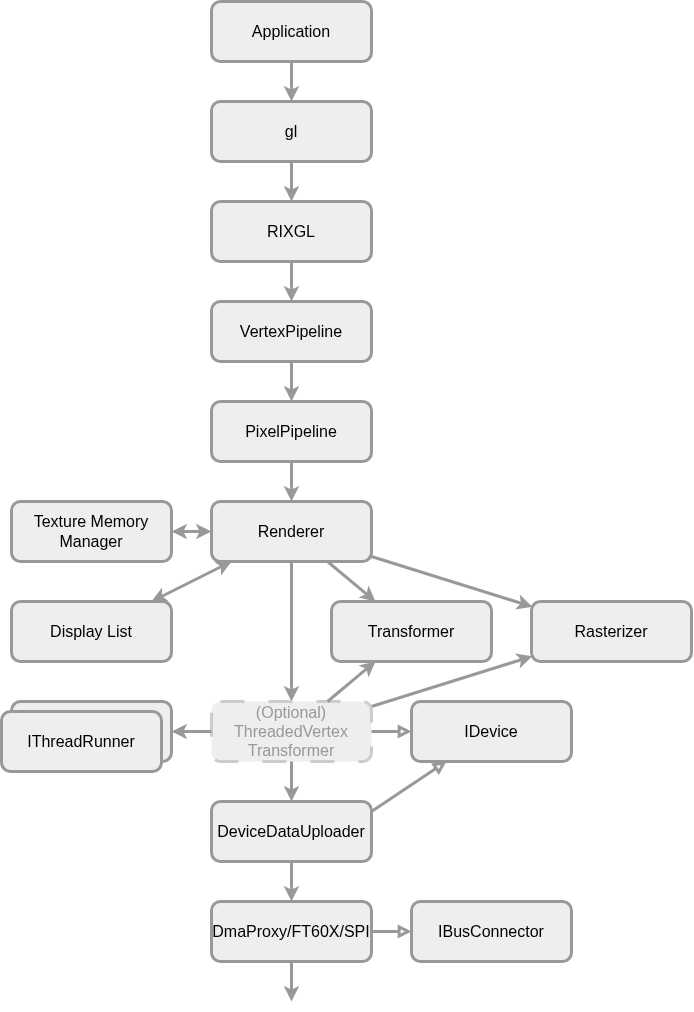

The diagram above was exported from draw.io. Its source (the exported page's mxGraphModel, read from the mxfile embedded in the PNG):
<mxGraphModel dx="1803" dy="1058" grid="1" gridSize="10" guides="1" tooltips="1" connect="1" arrows="1" fold="1" page="1" pageScale="1" pageWidth="827" pageHeight="1169" math="0" shadow="0">
  <root>
    <mxCell id="0" />
    <mxCell id="1" parent="0" />
    <mxCell id="2" parent="1" style="rounded=1;whiteSpace=wrap;html=1;strokeWidth=3;fontSize=16;textShadow=0;glass=0;shadow=0;roundedPerimeter=1;labelBorderColor=none;labelBackgroundColor=none;fillColor=#eeeeee;strokeColor=#999999;shadowColor=#000000;shadowOpacity=100;shadowOffsetX=0;shadowOffsetY=0;shadowBlur=3;" value="Application" vertex="1">
      <mxGeometry height="60" width="160" x="60" y="100" as="geometry" />
    </mxCell>
    <mxCell id="3" edge="1" parent="1" source="2" style="endArrow=classic;html=1;fontColor=#4D4D4D;strokeWidth=3;textShadow=0;labelBorderColor=none;labelBackgroundColor=none;fillColor=#eeeeee;strokeColor=#999999;shadow=0;flowAnimation=0;orthogonal=0;followTerminals=0;rounded=1;curved=0;shadowColor=#000000;shadowOpacity=100;shadowOffsetX=0;shadowOffsetY=0;shadowBlur=3;" target="54" value="">
      <mxGeometry height="50" relative="1" width="50" as="geometry">
        <Array as="points" />
        <mxPoint x="360" y="460" as="sourcePoint" />
        <mxPoint x="140" y="190" as="targetPoint" />
      </mxGeometry>
    </mxCell>
    <mxCell id="6" parent="1" style="rounded=1;whiteSpace=wrap;html=1;strokeWidth=3;fontSize=16;textShadow=0;glass=0;shadow=0;roundedPerimeter=1;labelBorderColor=none;labelBackgroundColor=none;fillColor=#eeeeee;strokeColor=#999999;shadowColor=#000000;shadowOpacity=100;shadowOffsetX=0;shadowOffsetY=0;shadowBlur=3;" value="RIXGL" vertex="1">
      <mxGeometry height="60" width="160" x="60" y="300" as="geometry" />
    </mxCell>
    <mxCell id="8" parent="1" style="rounded=1;whiteSpace=wrap;html=1;strokeWidth=3;fontSize=16;textShadow=0;glass=0;shadow=0;roundedPerimeter=1;labelBorderColor=none;labelBackgroundColor=none;fillColor=#eeeeee;strokeColor=#999999;shadowColor=#000000;shadowOpacity=100;shadowOffsetX=0;shadowOffsetY=0;shadowBlur=3;" value="VertexPipeline" vertex="1">
      <mxGeometry height="60" width="160" x="60" y="400" as="geometry" />
    </mxCell>
    <mxCell id="14" parent="1" style="rounded=1;whiteSpace=wrap;html=1;strokeWidth=3;fontSize=16;textShadow=0;glass=0;shadow=0;roundedPerimeter=1;labelBorderColor=none;labelBackgroundColor=none;fillColor=#eeeeee;strokeColor=#999999;shadowColor=#000000;shadowOpacity=100;shadowOffsetX=0;shadowOffsetY=0;shadowBlur=3;" value="PixelPipeline" vertex="1">
      <mxGeometry height="60" width="160" x="60" y="500" as="geometry" />
    </mxCell>
    <mxCell id="15" edge="1" parent="1" source="8" style="endArrow=classic;html=1;fontSize=16;fontColor=#4D4D4D;strokeWidth=3;labelBackgroundColor=none;textShadow=0;labelBorderColor=none;fillColor=#eeeeee;strokeColor=#999999;shadow=0;flowAnimation=0;orthogonal=0;followTerminals=0;rounded=1;curved=0;shadowColor=#000000;shadowOpacity=100;shadowOffsetX=0;shadowOffsetY=0;shadowBlur=3;" target="14" value="">
      <mxGeometry height="50" relative="1" width="50" as="geometry">
        <mxPoint as="offset" />
        <mxPoint x="460" y="300" as="sourcePoint" />
        <mxPoint x="480" y="349.5" as="targetPoint" />
      </mxGeometry>
    </mxCell>
    <mxCell id="18" parent="1" style="rounded=1;whiteSpace=wrap;html=1;strokeWidth=3;fontSize=16;textShadow=0;glass=0;shadow=0;roundedPerimeter=1;labelBorderColor=none;labelBackgroundColor=none;fillColor=#eeeeee;strokeColor=#999999;shadowOpacity=100;shadowOffsetX=0;shadowOffsetY=0;shadowBlur=3;shadowColor=#000000;" value="Renderer" vertex="1">
      <mxGeometry height="60" width="160" x="60" y="600" as="geometry" />
    </mxCell>
    <mxCell id="19" edge="1" parent="1" source="14" style="endArrow=classic;html=1;fontSize=16;fontColor=#4D4D4D;strokeWidth=3;labelBackgroundColor=none;textShadow=0;labelBorderColor=none;fillColor=#eeeeee;strokeColor=#999999;shadow=0;flowAnimation=0;orthogonal=0;followTerminals=0;rounded=1;curved=0;shadowColor=#000000;shadowOpacity=100;shadowOffsetX=0;shadowOffsetY=0;shadowBlur=3;" target="18" value="">
      <mxGeometry height="50" relative="1" width="50" as="geometry">
        <mxPoint as="offset" />
        <mxPoint x="590" y="360" as="sourcePoint" />
        <mxPoint x="670" y="360" as="targetPoint" />
      </mxGeometry>
    </mxCell>
    <mxCell id="20" edge="1" parent="1" source="18" style="endArrow=classic;html=1;fontSize=15;fontColor=#4D4D4D;strokeWidth=3;labelBackgroundColor=none;startArrow=classic;startFill=1;textShadow=0;labelBorderColor=none;fillColor=#eeeeee;strokeColor=#999999;shadow=0;flowAnimation=0;orthogonal=0;followTerminals=0;rounded=1;curved=0;shadowColor=#000000;shadowBlur=3;shadowOpacity=100;shadowOffsetX=0;shadowOffsetY=0;" target="6LGARlIC4DtKknXbd7AO-56" value="">
      <mxGeometry height="50" relative="1" width="50" y="10" as="geometry">
        <mxPoint as="offset" />
        <mxPoint x="200" y="760" as="sourcePoint" />
        <mxPoint x="20" y="703.3333329999998" as="targetPoint" />
      </mxGeometry>
    </mxCell>
    <mxCell id="21" parent="1" style="rounded=1;whiteSpace=wrap;html=1;strokeWidth=3;fontSize=16;textShadow=0;glass=0;shadow=0;roundedPerimeter=1;labelBorderColor=none;labelBackgroundColor=none;fillColor=#eeeeee;strokeColor=#999999;shadowOpacity=100;shadowOffsetX=0;shadowOffsetY=0;shadowBlur=3;shadowColor=#000000;" value="Rasterizer" vertex="1">
      <mxGeometry height="60" width="160" x="380" y="700" as="geometry" />
    </mxCell>
    <mxCell id="22" edge="1" parent="1" source="18" style="endArrow=classic;html=1;fontSize=15;fontColor=#4D4D4D;strokeWidth=3;labelBackgroundColor=none;startArrow=classic;startFill=1;textShadow=0;labelBorderColor=none;fillColor=#eeeeee;strokeColor=#999999;shadow=0;flowAnimation=0;orthogonal=0;followTerminals=0;rounded=1;curved=0;shadowColor=#000000;shadowOpacity=100;shadowOffsetX=0;shadowOffsetY=0;shadowBlur=3;" target="6LGARlIC4DtKknXbd7AO-55" value="">
      <mxGeometry height="50" relative="1" width="50" y="10" as="geometry">
        <mxPoint as="offset" />
        <mxPoint x="170" y="810" as="sourcePoint" />
        <mxPoint x="20" y="636.6666669999997" as="targetPoint" />
      </mxGeometry>
    </mxCell>
    <mxCell id="23" edge="1" parent="1" source="31" style="endArrow=classic;html=1;fontSize=15;fontColor=#4D4D4D;strokeWidth=3;labelBackgroundColor=none;startArrow=none;startFill=0;textShadow=0;labelBorderColor=none;fillColor=#eeeeee;strokeColor=#999999;shadow=0;flowAnimation=0;orthogonal=0;followTerminals=0;rounded=1;curved=0;shadowColor=#000000;shadowOpacity=100;shadowOffsetX=0;shadowOffsetY=0;shadowBlur=3;" target="21" value="">
      <mxGeometry height="50" relative="1" width="50" y="10" as="geometry">
        <mxPoint as="offset" />
        <Array as="points" />
        <mxPoint x="180" y="820" as="sourcePoint" />
        <mxPoint x="310" y="880" as="targetPoint" />
      </mxGeometry>
    </mxCell>
    <mxCell id="25" edge="1" parent="1" source="18" style="endArrow=classic;html=1;fontSize=16;fontColor=#4D4D4D;strokeWidth=3;labelBackgroundColor=none;textShadow=0;labelBorderColor=none;fillColor=#eeeeee;strokeColor=#999999;shadow=0;flowAnimation=0;orthogonal=0;followTerminals=0;rounded=1;curved=0;shadowColor=#000000;shadowBlur=3;shadowOpacity=100;shadowOffsetX=0;shadowOffsetY=0;" target="31" value="">
      <mxGeometry height="50" relative="1" width="50" y="10" as="geometry">
        <mxPoint as="offset" />
        <mxPoint x="190" y="780" as="sourcePoint" />
        <mxPoint x="270" y="770" as="targetPoint" />
      </mxGeometry>
    </mxCell>
    <mxCell id="30" parent="1" style="rounded=1;whiteSpace=wrap;html=1;strokeWidth=3;fontSize=16;textShadow=0;glass=0;shadow=0;roundedPerimeter=1;labelBorderColor=none;labelBackgroundColor=none;fillColor=#eeeeee;strokeColor=#999999;shadowColor=#000000;shadowOpacity=100;shadowOffsetX=0;shadowOffsetY=0;shadowBlur=3;" value="DmaProxy/FT60X/SPI" vertex="1">
      <mxGeometry height="60" width="160" x="60" y="1000" as="geometry" />
    </mxCell>
    <mxCell id="31" parent="1" style="rounded=1;whiteSpace=wrap;html=1;glass=0;strokeWidth=3;fontSize=16;dashed=1;dashPattern=8 8;textShadow=0;shadow=0;roundedPerimeter=1;labelBorderColor=none;labelBackgroundColor=none;fillColor=#eeeeee;strokeColor=light-dark(#CCCCCC,#CCCCCC);shadowColor=#000000;shadowOpacity=100;shadowOffsetX=0;shadowOffsetY=0;shadowBlur=3;fontColor=#999999;" value="&lt;div&gt;&lt;span style=&quot;color: rgb(153, 153, 153);&quot;&gt;(Optional)&lt;/span&gt;&lt;/div&gt;&lt;span style=&quot;color: rgb(153, 153, 153);&quot;&gt;ThreadedVertex&lt;br&gt;Transformer&lt;/span&gt;" vertex="1">
      <mxGeometry height="60" width="160" x="60" y="800" as="geometry" />
    </mxCell>
    <mxCell id="32" parent="1" style="rounded=1;whiteSpace=wrap;html=1;strokeWidth=3;fontSize=16;textShadow=0;glass=0;shadow=0;roundedPerimeter=1;labelBorderColor=none;labelBackgroundColor=none;fillColor=#eeeeee;strokeColor=#999999;shadowColor=#000000;shadowOpacity=100;shadowOffsetX=0;shadowOffsetY=0;shadowBlur=3;" value="DeviceDataUploader" vertex="1">
      <mxGeometry height="60" width="160" x="60" y="900" as="geometry" />
    </mxCell>
    <mxCell id="33" parent="1" style="rounded=1;whiteSpace=wrap;html=1;strokeWidth=3;fontSize=16;textShadow=0;glass=0;shadow=0;roundedPerimeter=1;labelBorderColor=none;labelBackgroundColor=none;fillColor=#eeeeee;strokeColor=#999999;shadowColor=#000000;shadowOpacity=100;shadowOffsetX=0;shadowOffsetY=0;shadowBlur=3;" value="IBusConnector" vertex="1">
      <mxGeometry height="60" width="160" x="260" y="1000" as="geometry" />
    </mxCell>
    <mxCell id="36" edge="1" parent="1" source="31" style="endArrow=classic;html=1;fontSize=15;fontColor=#4D4D4D;strokeWidth=3;labelBackgroundColor=none;textShadow=0;labelBorderColor=none;fillColor=#eeeeee;strokeColor=#999999;shadow=0;flowAnimation=0;orthogonal=0;followTerminals=0;rounded=1;curved=0;shadowColor=#000000;shadowOpacity=100;shadowOffsetX=0;shadowOffsetY=0;shadowBlur=3;" target="32" value="">
      <mxGeometry height="50" relative="1" width="50" y="10" as="geometry">
        <mxPoint as="offset" />
        <mxPoint x="200" y="780" as="sourcePoint" />
        <mxPoint x="280" y="780" as="targetPoint" />
      </mxGeometry>
    </mxCell>
    <mxCell id="37" edge="1" parent="1" source="32" style="endArrow=classic;html=1;fontSize=15;fontColor=#4D4D4D;strokeWidth=3;labelBackgroundColor=none;textShadow=0;labelBorderColor=none;fillColor=#eeeeee;strokeColor=#999999;shadow=0;flowAnimation=0;orthogonal=0;followTerminals=0;rounded=1;curved=0;shadowColor=#000000;shadowOpacity=100;shadowOffsetX=0;shadowOffsetY=0;shadowBlur=3;" target="30" value="">
      <mxGeometry height="50" relative="1" width="50" y="10" as="geometry">
        <mxPoint as="offset" />
        <mxPoint x="210" y="790" as="sourcePoint" />
        <mxPoint x="290" y="790" as="targetPoint" />
      </mxGeometry>
    </mxCell>
    <mxCell id="38" edge="1" parent="1" source="31" style="endArrow=block;html=1;fontSize=15;fontColor=#4D4D4D;strokeWidth=3;labelBackgroundColor=none;endFill=0;textShadow=0;labelBorderColor=none;fillColor=#eeeeee;strokeColor=#999999;shadow=0;flowAnimation=0;orthogonal=0;followTerminals=0;rounded=1;curved=0;shadowColor=#000000;shadowOpacity=100;shadowOffsetX=0;shadowOffsetY=0;shadowBlur=3;" target="34" value="">
      <mxGeometry height="50" relative="1" width="50" y="10" as="geometry">
        <mxPoint as="offset" />
        <mxPoint x="220" y="800" as="sourcePoint" />
        <mxPoint x="300" y="800" as="targetPoint" />
      </mxGeometry>
    </mxCell>
    <mxCell id="40" edge="1" parent="1" source="30" style="endArrow=block;html=1;fontSize=15;fontColor=#4D4D4D;strokeWidth=3;labelBackgroundColor=none;endFill=0;textShadow=0;labelBorderColor=none;fillColor=#eeeeee;strokeColor=#999999;shadow=0;flowAnimation=0;orthogonal=0;followTerminals=0;rounded=1;curved=0;shadowColor=#000000;shadowOpacity=100;shadowOffsetX=0;shadowOffsetY=0;shadowBlur=3;" target="33" value="">
      <mxGeometry height="50" relative="1" width="50" y="10" as="geometry">
        <mxPoint as="offset" />
        <mxPoint x="240" y="820" as="sourcePoint" />
        <mxPoint x="320" y="820" as="targetPoint" />
      </mxGeometry>
    </mxCell>
    <mxCell id="44" edge="1" parent="1" source="18" style="endArrow=classic;html=1;fontSize=15;fontColor=#4D4D4D;strokeWidth=3;labelBackgroundColor=none;startArrow=none;startFill=0;textShadow=0;labelBorderColor=none;fillColor=#eeeeee;strokeColor=#999999;shadow=0;flowAnimation=0;orthogonal=0;followTerminals=0;rounded=1;curved=0;shadowColor=#000000;shadowBlur=3;shadowOpacity=100;shadowOffsetX=0;shadowOffsetY=0;" target="21" value="">
      <mxGeometry height="50" relative="1" width="50" y="10" as="geometry">
        <mxPoint as="offset" />
        <mxPoint x="193" y="810" as="sourcePoint" />
        <mxPoint x="300" y="870" as="targetPoint" />
      </mxGeometry>
    </mxCell>
    <mxCell id="45" parent="1" style="rounded=1;whiteSpace=wrap;html=1;strokeWidth=3;fontSize=16;textShadow=0;glass=0;shadow=0;roundedPerimeter=1;labelBorderColor=none;labelBackgroundColor=none;fillColor=#eeeeee;strokeColor=#999999;shadowColor=#000000;shadowOpacity=100;shadowOffsetX=0;shadowOffsetY=0;shadowBlur=3;" value="IThreadRunner" vertex="1">
      <mxGeometry height="60" width="160" x="-140" y="800" as="geometry" />
    </mxCell>
    <mxCell id="46" edge="1" parent="1" source="31" style="endArrow=classic;html=1;fontSize=15;fontColor=#4D4D4D;strokeWidth=3;labelBackgroundColor=none;textShadow=0;labelBorderColor=none;fillColor=#eeeeee;strokeColor=#999999;shadow=0;flowAnimation=0;orthogonal=0;followTerminals=0;rounded=1;curved=0;shadowColor=#000000;shadowOpacity=100;shadowOffsetX=0;shadowOffsetY=0;shadowBlur=3;" target="45" value="">
      <mxGeometry height="50" relative="1" width="50" y="10" as="geometry">
        <mxPoint as="offset" />
        <mxPoint x="400" y="780" as="sourcePoint" />
        <mxPoint x="480" y="780" as="targetPoint" />
      </mxGeometry>
    </mxCell>
    <mxCell id="47" parent="1" style="rounded=1;whiteSpace=wrap;html=1;strokeWidth=3;fontSize=16;textShadow=0;glass=0;shadow=0;roundedPerimeter=1;labelBorderColor=none;labelBackgroundColor=none;fillColor=#eeeeee;strokeColor=#999999;shadowOpacity=100;shadowOffsetX=0;shadowOffsetY=0;shadowBlur=3;shadowColor=#000000;" value="Transformer" vertex="1">
      <mxGeometry height="60" width="160" x="180" y="700" as="geometry" />
    </mxCell>
    <mxCell id="50" edge="1" parent="1" source="18" style="endArrow=classic;html=1;fontSize=15;fontColor=#4D4D4D;strokeWidth=3;labelBackgroundColor=none;textShadow=0;labelBorderColor=none;fillColor=#eeeeee;strokeColor=#999999;shadow=0;flowAnimation=0;orthogonal=0;followTerminals=0;rounded=1;curved=0;shadowColor=#000000;shadowOpacity=100;shadowOffsetX=0;shadowOffsetY=0;shadowBlur=3;" target="47" value="">
      <mxGeometry height="50" relative="1" width="50" y="10" as="geometry">
        <mxPoint as="offset" />
        <mxPoint x="119" y="750" as="sourcePoint" />
        <mxPoint x="61" y="670" as="targetPoint" />
      </mxGeometry>
    </mxCell>
    <mxCell id="53" edge="1" parent="1" source="6" style="endArrow=classic;html=1;fontSize=20;fontColor=#4D4D4D;strokeWidth=3;textShadow=0;labelBorderColor=none;labelBackgroundColor=none;fillColor=#eeeeee;strokeColor=#999999;shadow=0;flowAnimation=0;orthogonal=0;followTerminals=0;rounded=1;curved=0;shadowColor=#000000;shadowOpacity=100;shadowOffsetX=0;shadowOffsetY=0;shadowBlur=3;" target="8" value="">
      <mxGeometry height="50" relative="1" width="50" as="geometry">
        <mxPoint x="230" y="470" as="sourcePoint" />
        <mxPoint x="279.9999999999999" y="349.9999999999999" as="targetPoint" />
      </mxGeometry>
    </mxCell>
    <mxCell id="54" parent="1" style="rounded=1;whiteSpace=wrap;html=1;strokeWidth=3;fontSize=16;textShadow=0;glass=0;shadow=0;roundedPerimeter=1;labelBorderColor=none;labelBackgroundColor=none;fillColor=#eeeeee;strokeColor=#999999;shadowColor=#000000;shadowOpacity=100;shadowOffsetX=0;shadowOffsetY=0;shadowBlur=3;" value="gl" vertex="1">
      <mxGeometry height="60" width="160" x="60" y="200" as="geometry" />
    </mxCell>
    <mxCell id="55" edge="1" parent="1" source="54" style="endArrow=classic;html=1;fontSize=20;fontColor=#4D4D4D;strokeWidth=3;textShadow=0;labelBorderColor=none;labelBackgroundColor=none;fillColor=#eeeeee;strokeColor=#999999;shadow=0;flowAnimation=0;orthogonal=0;followTerminals=0;rounded=1;curved=0;shadowColor=#000000;shadowOpacity=100;shadowOffsetX=0;shadowOffsetY=0;shadowBlur=3;" target="6" value="">
      <mxGeometry height="50" relative="1" width="50" as="geometry">
        <mxPoint x="410" y="360" as="sourcePoint" />
        <mxPoint x="490" y="360" as="targetPoint" />
      </mxGeometry>
    </mxCell>
    <mxCell id="34" parent="1" style="rounded=1;whiteSpace=wrap;html=1;strokeWidth=3;fontSize=16;textShadow=0;glass=0;shadow=0;roundedPerimeter=1;labelBorderColor=none;labelBackgroundColor=none;fillColor=#eeeeee;strokeColor=#999999;shadowColor=#000000;shadowOpacity=100;shadowOffsetX=0;shadowOffsetY=0;shadowBlur=3;" value="IDevice" vertex="1">
      <mxGeometry height="60" width="160" x="260" y="800" as="geometry" />
    </mxCell>
    <mxCell id="9m2P6Yy9Mv-p5563udla-56" edge="1" parent="1" source="32" style="endArrow=block;html=1;fontSize=15;fontColor=#4D4D4D;strokeWidth=3;labelBackgroundColor=none;endFill=0;textShadow=0;labelBorderColor=none;fillColor=#eeeeee;strokeColor=#999999;shadow=0;flowAnimation=0;orthogonal=0;followTerminals=0;rounded=1;curved=0;shadowColor=#000000;shadowOpacity=100;shadowOffsetX=0;shadowOffsetY=0;shadowBlur=3;" target="34" value="">
      <mxGeometry height="50" relative="1" width="50" y="10" as="geometry">
        <mxPoint as="offset" />
        <Array as="points">
          <mxPoint x="220" y="910" />
        </Array>
        <mxPoint x="220" y="880" as="sourcePoint" />
        <mxPoint x="320" y="870" as="targetPoint" />
      </mxGeometry>
    </mxCell>
    <mxCell id="9m2P6Yy9Mv-p5563udla-57" edge="1" parent="1" source="30" style="endArrow=classic;html=1;fontSize=15;fontColor=#4D4D4D;strokeWidth=3;labelBackgroundColor=none;textShadow=0;labelBorderColor=none;fillColor=#eeeeee;strokeColor=#999999;shadow=0;flowAnimation=0;orthogonal=0;followTerminals=0;rounded=1;curved=0;shadowColor=#000000;shadowOpacity=100;shadowOffsetX=0;shadowOffsetY=0;shadowBlur=3;" value="">
      <mxGeometry height="50" relative="1" width="50" y="10" as="geometry">
        <mxPoint as="offset" />
        <mxPoint x="299.5" y="1060" as="sourcePoint" />
        <mxPoint x="140" y="1100" as="targetPoint" />
      </mxGeometry>
    </mxCell>
    <mxCell id="NVN7r9llFW7XfNDistR5-55" parent="1" style="rounded=1;whiteSpace=wrap;html=1;strokeWidth=3;fontSize=16;textShadow=0;glass=0;shadow=0;roundedPerimeter=1;labelBorderColor=none;labelBackgroundColor=none;fillColor=#eeeeee;strokeColor=#999999;shadowColor=#000000;shadowOpacity=100;shadowOffsetX=0;shadowOffsetY=0;shadowBlur=3;" value="IThreadRunner" vertex="1">
      <mxGeometry height="60" width="160" x="-150" y="810" as="geometry" />
    </mxCell>
    <mxCell id="NVN7r9llFW7XfNDistR5-56" edge="1" parent="1" source="31" style="endArrow=classic;html=1;fontSize=15;fontColor=#4D4D4D;strokeWidth=3;labelBackgroundColor=none;textShadow=0;labelBorderColor=none;fillColor=#eeeeee;strokeColor=#999999;shadow=0;flowAnimation=0;orthogonal=0;followTerminals=0;rounded=1;curved=0;shadowColor=#000000;shadowOpacity=100;shadowOffsetX=0;shadowOffsetY=0;shadowBlur=3;" target="47" value="">
      <mxGeometry height="50" relative="1" width="50" y="10" as="geometry">
        <mxPoint as="offset" />
        <mxPoint x="180" y="670" as="sourcePoint" />
        <mxPoint x="228" y="710" as="targetPoint" />
      </mxGeometry>
    </mxCell>
    <mxCell id="6LGARlIC4DtKknXbd7AO-55" parent="1" style="rounded=1;whiteSpace=wrap;html=1;strokeWidth=3;fontSize=16;textShadow=0;glass=0;shadow=0;roundedPerimeter=1;labelBorderColor=none;labelBackgroundColor=none;fillColor=#eeeeee;strokeColor=#999999;shadowOpacity=100;shadowOffsetX=0;shadowOffsetY=0;shadowBlur=3;shadowColor=#000000;" value="Texture Memory Manager" vertex="1">
      <mxGeometry height="60" width="160" x="-140" y="600" as="geometry" />
    </mxCell>
    <mxCell id="6LGARlIC4DtKknXbd7AO-56" parent="1" style="rounded=1;whiteSpace=wrap;html=1;strokeWidth=3;fontSize=16;textShadow=0;glass=0;shadow=0;roundedPerimeter=1;labelBorderColor=none;labelBackgroundColor=none;fillColor=#eeeeee;strokeColor=#999999;shadowOpacity=100;shadowOffsetX=0;shadowOffsetY=0;shadowBlur=3;shadowColor=#000000;" value="Display List" vertex="1">
      <mxGeometry height="60" width="160" x="-140" y="700" as="geometry" />
    </mxCell>
  </root>
</mxGraphModel>